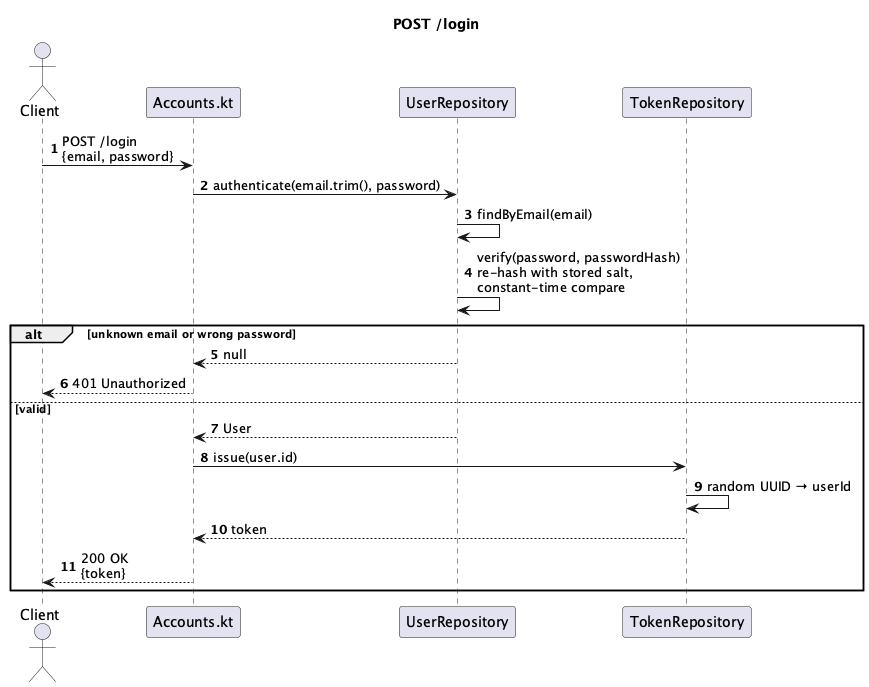

The diagram above was rendered by PlantUML. Its source (embedded in the PNG):
@startuml
title POST /login
autonumber

actor Client
participant "Accounts.kt" as Route
participant UserRepository
participant TokenRepository

Client -> Route : POST /login\n{email, password}
Route -> UserRepository : authenticate(email.trim(), password)
UserRepository -> UserRepository : findByEmail(email)
UserRepository -> UserRepository : verify(password, passwordHash)\nre-hash with stored salt,\nconstant-time compare

alt unknown email or wrong password
  UserRepository --> Route : null
  Route --> Client : 401 Unauthorized
else valid
  UserRepository --> Route : User
  Route -> TokenRepository : issue(user.id)
  TokenRepository -> TokenRepository : random UUID → userId
  TokenRepository --> Route : token
  Route --> Client : 200 OK\n{token}
end

@enduml